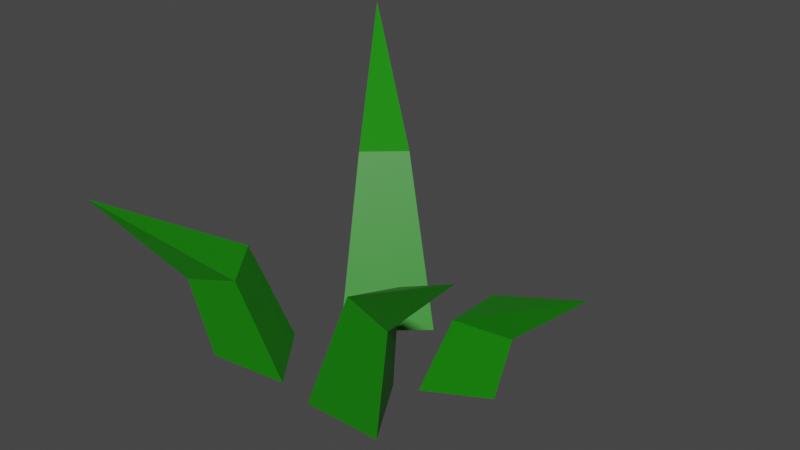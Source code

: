 # Source: grass.blend  (saved by Blender 2.90.8; exported with 4.5.12 LTS)
import bpy
from mathutils import Matrix  # noqa: F401  (used for matrix-valued properties, if any)

bpy.ops.wm.read_factory_settings(use_empty=True)
scene = bpy.context.scene
scene.name = 'Scene'

# ---- collections
col_collection = bpy.data.collections.new('Collection'); scene.collection.children.link(col_collection)

# ---- materials (node trees are filled in below, after node groups)
mat_grass = bpy.data.materials.new('Grass')
mat_grass.use_transparent_shadow = False

# ---- material node trees
mat_grass.use_nodes = True; mat_grass.node_tree.nodes.clear()
_N = mat_grass.node_tree.nodes; _L = mat_grass.node_tree.links
n0 = _N.new('ShaderNodeBsdfPrincipled'); n0.name = 'Principled BSDF'; n0.location = (10, 300)
n0.distribution = 'GGX'
n0.subsurface_method = 'BURLEY'
n0.inputs[0].default_value = (0.007705, 0.2396, 0.0, 1.0)
n0.inputs[3].default_value = 1.45
n0.inputs[27].default_value = (0.0, 0.0, 0.0, 1.0)
n0.inputs[28].default_value = 1.0
n1 = _N.new('ShaderNodeOutputMaterial'); n1.name = 'Material Output'; n1.location = (300, 300)
_L.new(n0.outputs[0], n1.inputs[0])
n1.is_active_output = True

# ---- world
world_world = bpy.data.worlds.new('World'); scene.world = world_world
world_world.use_nodes = True; world_world.node_tree.nodes.clear()
_N = world_world.node_tree.nodes; _L = world_world.node_tree.links
n0 = _N.new('ShaderNodeOutputWorld'); n0.name = 'World Output'; n0.location = (300, 300)
n1 = _N.new('ShaderNodeBackground'); n1.name = 'Background'; n1.location = (10, 300)
n1.inputs[0].default_value = (0.05088, 0.05088, 0.05088, 1.0)
_L.new(n1.outputs[0], n0.inputs[0])
n0.is_active_output = True
world_world.color = (0.05088, 0.05088, 0.05088)
world_world.use_sun_shadow = False
world_world.sun_shadow_jitter_overblur = 0.0

# ---- meshes
me_circle_005_grass_0 = bpy.data.meshes.new('Circle.005_Grass_0')
me_circle_005_grass_0.from_pydata([(0.1366, 1.796e-07, -1.837), (1.003, 1.796e-07, -0.3368), (1.869, 1.796e-07, -1.837), (2.393, -2.669, -2.118), (2.007, -3.049, -1.356), (4.646, -4.965, -3.318), (1.54, -3.049, -2.165), (2.393, -2.669, -2.118), (4.646, -4.965, -3.318), (2.007, -3.049, -1.356), (1.54, -3.049, -2.165), (4.646, -4.965, -3.318), (-1.76, 1.796e-07, -0.2604), (-0.7113, 1.796e-07, -1.666), (-2.453, 1.796e-07, -1.871), (-2.778, -1.784, -2.114), (-1.467, -2.176, -2.033), (-4.216, -3.482, -3.187), (-2.327, -2.176, -0.8805), (-2.778, -1.784, -2.114), (-4.216, -3.482, -3.187), (-1.467, -2.176, -2.033), (-2.327, -2.176, -0.8805), (-4.216, -3.482, -3.187), (0.3725, 1.796e-07, 1.734), (-1.096, 1.796e-07, 0.4427), (-1.48, 1.796e-07, 2.36), (-1.939, -3.013, 2.85), (-1.802, -3.442, 1.896), (-3.914, -5.606, 4.949), (-1.01, -3.442, 2.593), (-1.939, -3.013, 2.85), (-3.914, -5.606, 4.949), (-1.802, -3.442, 1.896), (-1.01, -3.442, 2.593), (-3.914, -5.606, 4.949), (1.497, 1.796e-07, -0.1551), (1.535, 1.796e-07, 1.315), (2.789, 1.796e-07, 0.5472), (3.13, -1.497, 0.5384), (2.224, -1.825, 1.165), (4.634, -2.922, 0.4994), (2.192, -1.825, -0.04054), (3.13, -1.497, 0.5384), (4.634, -2.922, 0.4994), (2.224, -1.825, 1.165), (2.192, -1.825, -0.04054), (4.634, -2.922, 0.4994), (1.869, 1.796e-07, -1.837), (1.003, 1.796e-07, -0.3368), (2.007, -3.049, -1.356), (2.393, -2.669, -2.118), (0.1366, 1.796e-07, -1.837), (1.869, 1.796e-07, -1.837), (2.393, -2.669, -2.118), (1.54, -3.049, -2.165), (1.003, 1.796e-07, -0.3368), (0.1366, 1.796e-07, -1.837), (1.54, -3.049, -2.165), (2.007, -3.049, -1.356), (-2.453, 1.796e-07, -1.871), (-0.7113, 1.796e-07, -1.666), (-1.467, -2.176, -2.033), (-2.778, -1.784, -2.114), (-1.76, 1.796e-07, -0.2604), (-2.453, 1.796e-07, -1.871), (-2.778, -1.784, -2.114), (-2.327, -2.176, -0.8805), (-0.7113, 1.796e-07, -1.666), (-1.76, 1.796e-07, -0.2604), (-2.327, -2.176, -0.8805), (-1.467, -2.176, -2.033), (-1.48, 1.796e-07, 2.36), (-1.096, 1.796e-07, 0.4427), (-1.802, -3.442, 1.896), (-1.939, -3.013, 2.85), (0.3725, 1.796e-07, 1.734), (-1.48, 1.796e-07, 2.36), (-1.939, -3.013, 2.85), (-1.01, -3.442, 2.593), (-1.096, 1.796e-07, 0.4427), (0.3725, 1.796e-07, 1.734), (-1.01, -3.442, 2.593), (-1.802, -3.442, 1.896), (2.789, 1.796e-07, 0.5472), (1.535, 1.796e-07, 1.315), (2.224, -1.825, 1.165), (3.13, -1.497, 0.5384), (1.497, 1.796e-07, -0.1551), (2.789, 1.796e-07, 0.5472), (3.13, -1.497, 0.5384), (2.192, -1.825, -0.04054), (1.535, 1.796e-07, 1.315), (1.497, 1.796e-07, -0.1551), (2.192, -1.825, -0.04054), (2.224, -1.825, 1.165)], [], [(0, 1, 2), (3, 4, 5), (6, 7, 8), (9, 10, 11), (12, 13, 14), (15, 16, 17), (18, 19, 20), (21, 22, 23), (24, 25, 26), (27, 28, 29), (30, 31, 32), (33, 34, 35), (36, 37, 38), (39, 40, 41), (42, 43, 44), (45, 46, 47), (48, 49, 50), (48, 50, 51), (52, 53, 54), (52, 54, 55), (56, 57, 58), (56, 58, 59), (60, 61, 62), (60, 62, 63), (64, 65, 66), (64, 66, 67), (68, 69, 70), (68, 70, 71), (72, 73, 74), (72, 74, 75), (76, 77, 78), (76, 78, 79), (80, 81, 82), (80, 82, 83), (84, 85, 86), (84, 86, 87), (88, 89, 90), (88, 90, 91), (92, 93, 94), (92, 94, 95)])
me_circle_005_grass_0.polygons.foreach_set('use_smooth', [0, 0, 0, 0, 0, 0, 0, 0, 0, 0, 0, 0, 0, 0, 0, 0, 1, 1, 1, 1, 0, 0, 1, 1, 1, 1, 0, 0, 1, 1, 1, 1, 0, 0, 1, 1, 1, 1, 0, 0])
me_circle_005_grass_0.materials.append(mat_grass)
me_circle_005_grass_0.use_remesh_fix_poles = True
me_circle_005_grass_0.use_remesh_preserve_attributes = False
me_circle_005_grass_0.use_mirror_vertex_groups = False
me_circle_005_grass_0.update()
me_circle_005_grass_0.normals_split_custom_set([tuple(v) for v in zip(*[iter([0.0, 1.0, 1.094e-14, 0.0, 1.0, 1.094e-14, 0.0, 1.0, 1.094e-14, 0.7168, 0.4076, 0.5657, 0.7168, 0.4076, 0.5657, 0.7168, 0.4076, 0.5657, -0.1139, 0.3703, -0.9219, -0.1139, 0.3703, -0.9219, -0.1139, 0.3703, -0.9219, -0.4382, -0.8626, 0.253, -0.4382, -0.8626, 0.253, -0.4382, -0.8626, 0.253, 0.0, 1.0, 0.0, 0.0, 1.0, 0.0, 0.0, 1.0, 0.0, 0.1787, 0.413, -0.893, 0.1787, 0.413, -0.893, 0.1787, 0.413, -0.893, -0.8052, 0.413, 0.4255, -0.8052, 0.413, 0.4255, -0.8052, 0.413, 0.4255, 0.3299, -0.9114, 0.2462, 0.3299, -0.9114, 0.2462, 0.3299, -0.9114, 0.2462, 0.0, 1.0, -4.291e-15, 0.0, 1.0, -4.291e-15, 0.0, 1.0, -4.291e-15, -0.8603, 0.4076, -0.3063, -0.8603, 0.4076, -0.3063, -0.8603, 0.4076, -0.3063, 0.4032, 0.3703, 0.8368, 0.4032, 0.3703, 0.8368, 0.4032, 0.3703, 0.8368, 0.334, -0.8626, -0.38, 0.334, -0.8626, -0.38, 0.334, -0.8626, -0.38, 0.0, 1.0, -1.517e-14, 0.0, 1.0, -1.517e-14, 0.0, 1.0, -1.517e-14, 0.412, 0.413, 0.8122, 0.412, 0.413, 0.8122, 0.412, 0.413, 0.8122, 0.3695, 0.413, -0.8324, 0.3695, 0.413, -0.8324, 0.3695, 0.413, -0.8324, -0.4115, -0.9114, 0.01066, -0.4115, -0.9114, 0.01066, -0.4115, -0.9114, 0.01066, 0.8606, 0.1173, 0.4956, 0.8605, 0.1174, 0.4957, 0.8606, 0.1174, 0.4957, 0.8606, 0.1173, 0.4956, 0.8606, 0.1174, 0.4957, 0.8605, 0.1174, 0.4958, 0.002505, 0.1068, -0.9943, 0.002532, 0.1068, -0.9943, 0.002554, 0.1069, -0.9943, 0.002505, 0.1068, -0.9943, 0.002554, 0.1069, -0.9943, 0.002513, 0.1068, -0.9943, -0.789, -0.4122, 0.4555, -0.789, -0.4122, 0.4555, -0.789, -0.4122, 0.4555, -0.789, -0.4122, 0.4555, -0.789, -0.4122, 0.4555, -0.789, -0.4122, 0.4555, 0.1083, 0.1222, -0.9866, 0.1084, 0.1223, -0.9866, 0.1083, 0.1223, -0.9866, 0.1083, 0.1222, -0.9866, 0.1083, 0.1223, -0.9866, 0.1084, 0.1223, -0.9866, -0.9149, 0.1223, 0.3847, -0.9149, 0.1223, 0.3847, -0.9149, 0.1223, 0.3847, -0.9149, 0.1223, 0.3847, -0.9149, 0.1223, 0.3847, -0.9149, 0.1223, 0.3847, 0.7494, -0.3547, 0.5592, 0.7494, -0.3547, 0.5592, 0.7494, -0.3547, 0.5592, 0.7494, -0.3547, 0.5592, 0.7494, -0.3547, 0.5592, 0.7494, -0.3547, 0.5592, -0.9739, 0.1174, -0.1944, -0.9739, 0.1174, -0.1941, -0.974, 0.1174, -0.1939, -0.9739, 0.1174, -0.1944, -0.974, 0.1174, -0.1939, -0.974, 0.1174, -0.1939, 0.3162, 0.1068, 0.9427, 0.3161, 0.1068, 0.9427, 0.3161, 0.1069, 0.9427, 0.3162, 0.1068, 0.9427, 0.3161, 0.1069, 0.9427, 0.3161, 0.1068, 0.9427, 0.6015, -0.4122, -0.6843, 0.6015, -0.4122, -0.6843, 0.6015, -0.4122, -0.6843, 0.6015, -0.4122, -0.6843, 0.6015, -0.4122, -0.6843, 0.6015, -0.4122, -0.6843, 0.5251, 0.1223, 0.8422, 0.5251, 0.1223, 0.8422, 0.5251, 0.1223, 0.8422, 0.5251, 0.1223, 0.8422, 0.5251, 0.1223, 0.8422, 0.5251, 0.1223, 0.8422, 0.4808, 0.1223, -0.8682, 0.4808, 0.1223, -0.8682, 0.4808, 0.1223, -0.8682, 0.4808, 0.1223, -0.8682, 0.4808, 0.1223, -0.8682, 0.4808, 0.1223, -0.8682, -0.9347, -0.3547, 0.0242, -0.9347, -0.3547, 0.0242, -0.9347, -0.3547, 0.0242, -0.9347, -0.3547, 0.0242, -0.9347, -0.3547, 0.0242, -0.9347, -0.3547, 0.0242])] * 3)])

# ---- objects
ob_grass = bpy.data.objects.new('Grass', me_circle_005_grass_0)

# ---- transforms, parenting, visibility, modifiers, constraints
ob_grass.location = (0.0, -1.49e-08, 1.776e-15)
ob_grass.rotation_mode = 'QUATERNION'
ob_grass.rotation_quaternion = (0.7071, -0.7071, 0.0, 0.0)
ob_grass.scale = (0.125, 0.125, 0.125)
ob_grass.lineart.crease_threshold = 0.0

# ---- collection membership
scene.collection.objects.link(ob_grass)

# ---- scene / render settings (as saved in the file)
scene.frame_start = 1; scene.frame_end = 250; scene.frame_set(1)
scene.render.engine = 'BLENDER_EEVEE_NEXT'
scene.cycles.use_denoising = False
scene.cycles.samples = 128
scene.cycles.sampling_pattern = 'TABULATED_SOBOL'
scene.cycles.use_adaptive_sampling = False
scene.cycles.use_light_tree = False
scene.view_settings.view_transform = 'Filmic'
bpy.context.view_layer.update()

# ---- added for rendering (the .blend has no active camera and no usable light): camera, sun
cam_auto = bpy.data.cameras.new('AutoCamera')
cam_auto.lens = 50.0
cam_auto.sensor_width = 36.0
cam_auto.clip_end = 1000.0
ob_auto_camera = bpy.data.objects.new('AutoCamera', cam_auto)
scene.collection.objects.link(ob_auto_camera)
ob_auto_camera.location = (1.57122, -1.75129, 1.58583)
ob_auto_camera.rotation_euler = (1.09748, -7.21219e-08, 0.694738)
scene.camera = ob_auto_camera
light_auto_sun = bpy.data.lights.new('AutoSun', 'SUN')
light_auto_sun.energy = 3.0
light_auto_sun.angle = 0.0523599
ob_auto_sun = bpy.data.objects.new('AutoSun', light_auto_sun)
scene.collection.objects.link(ob_auto_sun)
ob_auto_sun.rotation_euler = (0.872665, 0.174533, 0.523599)
bpy.context.view_layer.update()
